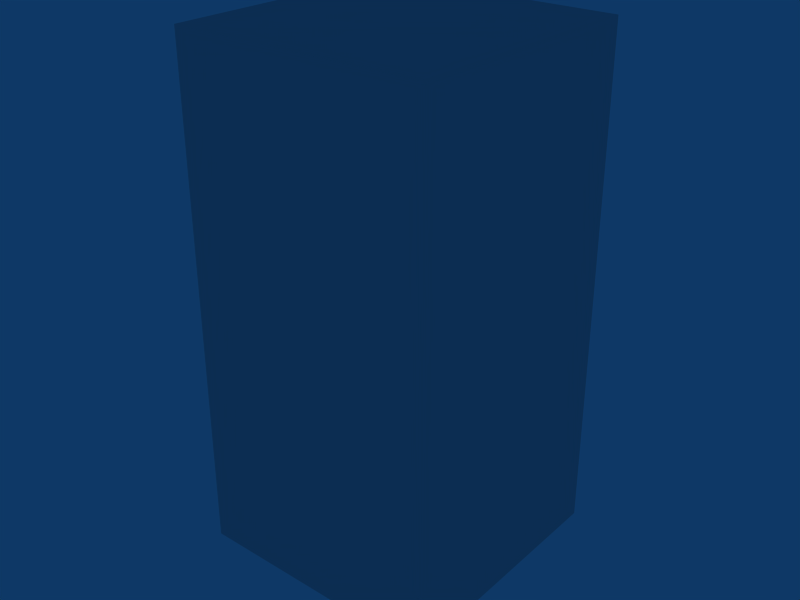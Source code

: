 # Source: Wall1x2.blend  (saved by Blender 2.49.2; exported with 4.5.12 LTS)
import bpy
from mathutils import Matrix  # noqa: F401  (used for matrix-valued properties, if any)

bpy.ops.wm.read_factory_settings(use_empty=True)
scene = bpy.context.scene
scene.name = 'Scene'

# ---- collections
col_collection_1 = bpy.data.collections.new('Collection 1'); scene.collection.children.link(col_collection_1)

# ---- materials (node trees are filled in below, after node groups)
mat_normal = bpy.data.materials.new('normal')
mat_normal.alpha_threshold = 0.0
mat_normal.roughness = 0.5
mat_normal.line_color = (0.0, 0.0, 0.0, 1.0)

# ---- material node trees

# ---- world
world_world = bpy.data.worlds.new('World'); scene.world = world_world
world_world.color = (0.05656, 0.2208, 0.4)
world_world.use_sun_shadow = False
world_world.sun_shadow_jitter_overblur = 0.0
world_world.cycles.sampling_method = 'MANUAL'
world_world.cycles.sample_map_resolution = 256

# ---- meshes
me_cube = bpy.data.meshes.new('Cube')
me_cube.from_pydata([(2.0, 2.0, 4.011), (-2.0, -2.0, 4.011), (-2.0, 2.0, 4.011), (2.0, -2.0, 4.011), (2.0, 2.0, -3.991), (-2.0, -2.0, -3.991), (-2.0, 2.0, -3.991), (2.0, -2.0, -3.991), (2.0, -2.0, 0.009288), (-2.0, -2.0, 0.009288), (2.003, 2.0, 0.009288), (-2.0, 2.0, 0.009288)], [], [(0, 2, 1, 3), (3, 1, 9, 8), (5, 6, 4, 7), (7, 8, 9, 5), (8, 7, 4, 10), (5, 9, 11, 6), (9, 1, 2, 11), (10, 0, 3, 8)])
_uv = me_cube.uv_layers.new(name='UVTex')
_uv.uv.foreach_set('vector', [0.2473, 0.6237, 0.1257, 0.6237, 0.1257, 0.5021, 0.2473, 0.5021, 0.1222, 0.502, 0.0003405, 0.502, 0.0003405, 0.6239, 0.1222, 0.6239, 0.0002023, 0.5013, 0.0002023, 0.6242, 0.1231, 0.6242, 0.1231, 0.5013, 0.1222, 0.502, 0.1222, 0.6239, 0.0003405, 0.6239, 0.0003405, 0.502, 0.0003405, 0.502, 0.0003405, 0.6239, 0.1222, 0.6239, 0.1222, 0.502, 0.0003405, 0.502, 0.0003405, 0.6239, 0.1222, 0.6239, 0.1222, 0.502, 0.0003405, 0.502, 0.0003405, 0.6239, 0.1222, 0.6239, 0.1222, 0.502, 0.1222, 0.6239, 0.1222, 0.502, 0.0003405, 0.502, 0.0003405, 0.6239])
me_cube.materials.append(mat_normal)
me_cube.use_remesh_preserve_volume = False
me_cube.use_remesh_preserve_attributes = False
me_cube.use_mirror_vertex_groups = False
me_cube.update()

# ---- objects
ob_levelgeometry = bpy.data.objects.new('LevelGeometry', me_cube)

# ---- transforms, parenting, visibility, modifiers, constraints
ob_levelgeometry.location = (0.0, 0.0, 0.0)
ob_levelgeometry.lock_rotations_4d = False
ob_levelgeometry.empty_display_type = 'ARROWS'
ob_levelgeometry.lineart.crease_threshold = 0.0
_vg = ob_levelgeometry.vertex_groups.new(name='cutout')
_vg = ob_levelgeometry.vertex_groups.new(name='normal')

# ---- collection membership
col_collection_1.objects.link(ob_levelgeometry)

# ---- scene / render settings (as saved in the file)
scene.frame_start = 1; scene.frame_end = 250; scene.frame_set(3)
scene.render.engine = 'BLENDER_EEVEE_NEXT'
scene.render.image_settings.file_format = 'JPEG'
scene.render.image_settings.color_mode = 'RGB'
scene.render.image_settings.compression = 90
scene.render.resolution_x = 800
scene.render.resolution_y = 600
scene.render.pixel_aspect_x = 100.0
scene.render.pixel_aspect_y = 100.0
scene.render.fps = 25
scene.render.dither_intensity = 0.0
scene.render.use_compositing = False
scene.render.use_sequencer = False
scene.render.bake_margin = 2
scene.render.bake_bias = 0.0
scene.render.use_stamp_time = False
scene.render.use_stamp_date = False
scene.render.use_stamp_frame = False
scene.render.use_stamp_camera = False
scene.render.use_stamp_scene = False
scene.render.use_stamp_filename = False
scene.render.use_stamp_render_time = False
scene.render.stamp_font_size = 0
scene.cycles.use_denoising = False
scene.cycles.samples = 10
scene.cycles.sampling_pattern = 'TABULATED_SOBOL'
scene.cycles.light_sampling_threshold = 0.0
scene.cycles.use_adaptive_sampling = False
scene.cycles.use_light_tree = False
scene.cycles.blur_glossy = 0.0
scene.cycles.volume_bounces = 1
scene.cycles.pixel_filter_type = 'GAUSSIAN'
scene.cycles.sample_clamp_indirect = 0.0
scene.view_settings.view_transform = 'Raw'
bpy.context.view_layer.update()

# ---- added for rendering (the .blend has no active camera): camera
cam_auto = bpy.data.cameras.new('AutoCamera')
cam_auto.lens = 50.0
cam_auto.sensor_width = 36.0
cam_auto.clip_end = 1000.0
ob_auto_camera = bpy.data.objects.new('AutoCamera', cam_auto)
scene.collection.objects.link(ob_auto_camera)
ob_auto_camera.location = (9.06869, -10.8808, 7.26383)
ob_auto_camera.rotation_euler = (1.09748, -7.21219e-08, 0.694738)
scene.camera = ob_auto_camera
bpy.context.view_layer.update()
